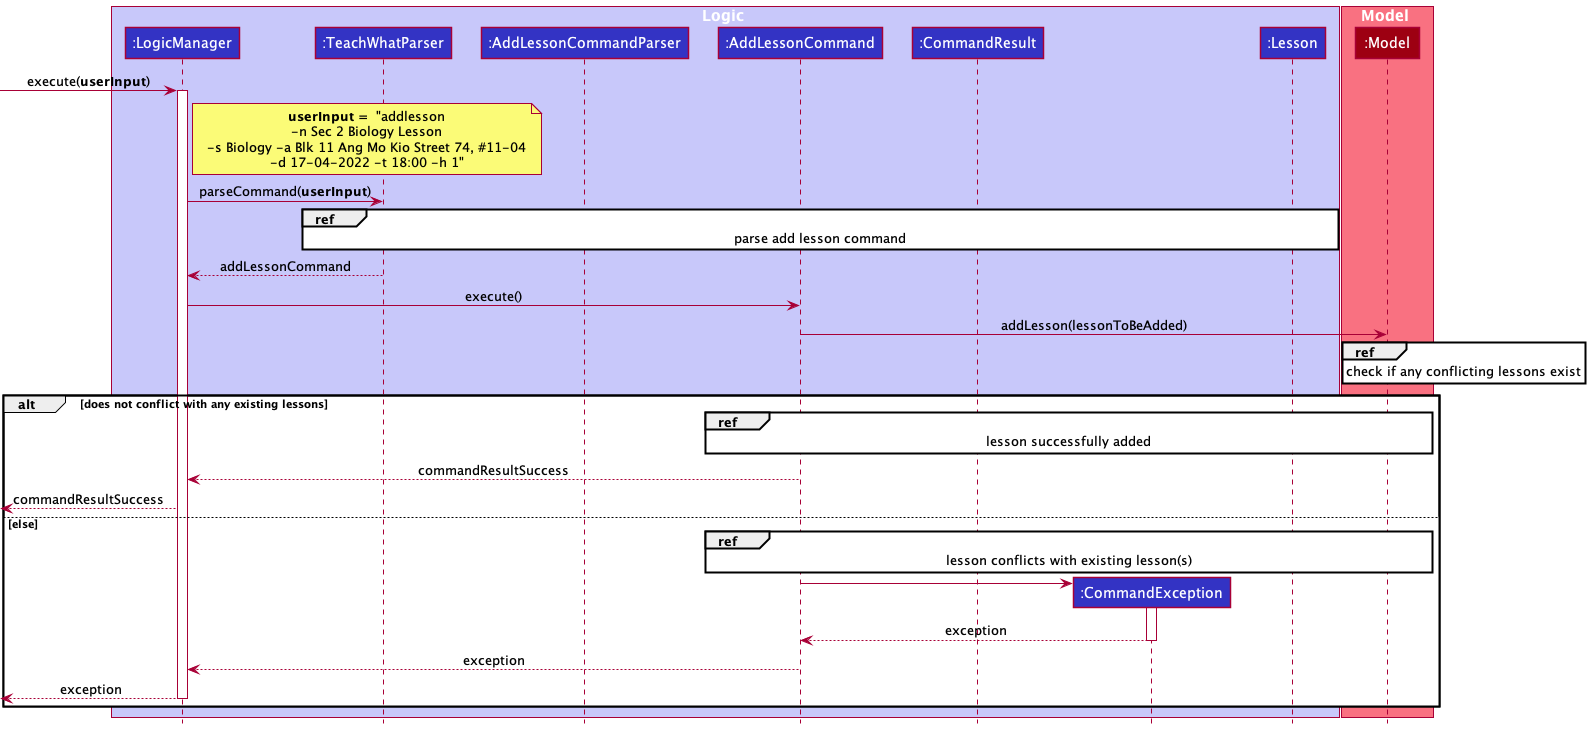

The diagram above was rendered by PlantUML. Its source (embedded in the PNG):
@startuml
!include style.puml

box Logic LOGIC_COLOR_T1
participant ":LogicManager" as LogicManager LOGIC_COLOR
participant ":TeachWhatParser" as TeachWhatParser LOGIC_COLOR
participant ":AddLessonCommandParser" as AddLessonCommandParser LOGIC_COLOR
participant ":AddLessonCommand" as AddLessonCommand LOGIC_COLOR
participant ":CommandResult" as CommandResult LOGIC_COLOR
participant ":CommandException" as CommandException LOGIC_COLOR
participant ":Lesson" as Lesson LOGIC_COLOR
end box

box Model MODEL_COLOR_T1
participant ":Model" as Model MODEL_COLOR
end box

[-> LogicManager : execute(**userInput**)
note right of LogicManager
**userInput = ** "addlesson
-n Sec 2 Biology Lesson
-s Biology -a Blk 11 Ang Mo Kio Street 74, #11-04
-d 17-04-2022 -t 18:00 -h 1"
end note
activate LogicManager

LogicManager -> TeachWhatParser : parseCommand(**userInput**)

ref over TeachWhatParser, Lesson
parse add lesson command
end ref

LogicManager <-- TeachWhatParser : addLessonCommand

LogicManager -> AddLessonCommand : execute()


AddLessonCommand -> Model : addLesson(lessonToBeAdded)

ref over Model
    check if any conflicting lessons exist
end ref

alt does not conflict with any existing lessons
    ref over AddLessonCommand, Lesson, Model
        lesson successfully added
    end ref

    LogicManager <-- AddLessonCommand : commandResultSuccess

    [<--LogicManager : commandResultSuccess
else else

    ref over AddLessonCommand, Lesson, Model
        lesson conflicts with existing lesson(s)
    end ref

    create CommandException
    AddLessonCommand -> CommandException
    activate CommandException
    AddLessonCommand <-- CommandException : exception
    deactivate CommandException

    LogicManager <-- AddLessonCommand : exception

    [<--LogicManager : exception

    deactivate LogicManager
end
@enduml